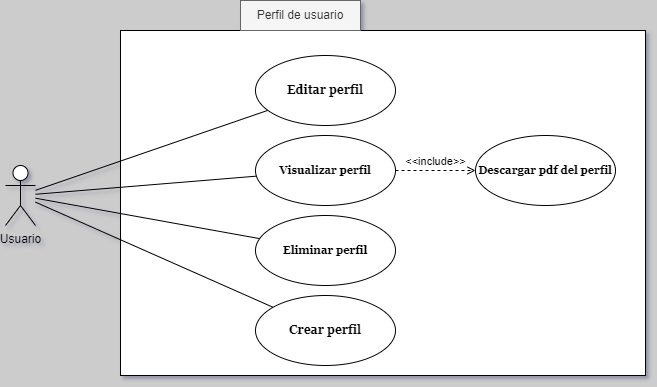

The diagram above was exported from draw.io. Its source (the exported page's mxGraphModel, read from the mxfile embedded in the PNG):
<mxGraphModel dx="1050" dy="522" grid="1" gridSize="10" guides="1" tooltips="1" connect="1" arrows="1" fold="1" page="1" pageScale="1" pageWidth="850" pageHeight="1100" background="#CCCCCC" math="0" shadow="1">
  <root>
    <mxCell id="0" />
    <mxCell id="1" parent="0" />
    <mxCell id="TDkN5hrI4gcNKZLOxIIc-6" value="" style="rounded=0;whiteSpace=wrap;html=1;" vertex="1" parent="1">
      <mxGeometry x="245" y="75" width="525" height="345" as="geometry" />
    </mxCell>
    <mxCell id="TDkN5hrI4gcNKZLOxIIc-1" value="Usuario" style="shape=umlActor;verticalLabelPosition=bottom;verticalAlign=top;html=1;" vertex="1" parent="1">
      <mxGeometry x="130" y="210" width="30" height="60" as="geometry" />
    </mxCell>
    <mxCell id="TDkN5hrI4gcNKZLOxIIc-2" value="&lt;font style=&quot;vertical-align: inherit;&quot;&gt;&lt;font style=&quot;vertical-align: inherit;&quot;&gt;Crear perfil&lt;/font&gt;&lt;/font&gt;" style="ellipse;whiteSpace=wrap;html=1;fontFamily=Georgia;fontStyle=1" vertex="1" parent="1">
      <mxGeometry x="380" y="340" width="140" height="70" as="geometry" />
    </mxCell>
    <mxCell id="TDkN5hrI4gcNKZLOxIIc-3" value="&lt;font style=&quot;vertical-align: inherit;&quot;&gt;&lt;font style=&quot;vertical-align: inherit;&quot;&gt;Editar perfil&lt;/font&gt;&lt;/font&gt;" style="ellipse;whiteSpace=wrap;html=1;fontFamily=Georgia;fontStyle=1" vertex="1" parent="1">
      <mxGeometry x="380" y="100" width="140" height="70" as="geometry" />
    </mxCell>
    <mxCell id="TDkN5hrI4gcNKZLOxIIc-4" value="&lt;font style=&quot;vertical-align: inherit;&quot;&gt;&lt;font style=&quot;vertical-align: inherit;&quot;&gt;Eliminar perfil&lt;/font&gt;&lt;/font&gt;" style="ellipse;whiteSpace=wrap;html=1;fontFamily=Georgia;fontStyle=1;fontSize=11;" vertex="1" parent="1">
      <mxGeometry x="380" y="260" width="140" height="70" as="geometry" />
    </mxCell>
    <mxCell id="TDkN5hrI4gcNKZLOxIIc-5" value="" style="endArrow=none;html=1;rounded=0;" edge="1" parent="1" source="TDkN5hrI4gcNKZLOxIIc-1" target="TDkN5hrI4gcNKZLOxIIc-2">
      <mxGeometry relative="1" as="geometry">
        <mxPoint x="340" y="250" as="sourcePoint" />
        <mxPoint x="230" y="241" as="targetPoint" />
      </mxGeometry>
    </mxCell>
    <mxCell id="TDkN5hrI4gcNKZLOxIIc-7" value="&lt;font style=&quot;vertical-align: inherit;&quot;&gt;&lt;font style=&quot;vertical-align: inherit;&quot;&gt;Visualizar perfil&lt;/font&gt;&lt;/font&gt;" style="ellipse;whiteSpace=wrap;html=1;fontFamily=Georgia;fontStyle=1;fontSize=11;" vertex="1" parent="1">
      <mxGeometry x="380" y="180" width="140" height="70" as="geometry" />
    </mxCell>
    <mxCell id="TDkN5hrI4gcNKZLOxIIc-8" value="" style="endArrow=none;html=1;rounded=0;" edge="1" parent="1" source="TDkN5hrI4gcNKZLOxIIc-1" target="TDkN5hrI4gcNKZLOxIIc-3">
      <mxGeometry relative="1" as="geometry">
        <mxPoint x="170" y="244" as="sourcePoint" />
        <mxPoint x="386" y="157" as="targetPoint" />
      </mxGeometry>
    </mxCell>
    <mxCell id="TDkN5hrI4gcNKZLOxIIc-9" value="" style="endArrow=none;html=1;rounded=0;" edge="1" parent="1" source="TDkN5hrI4gcNKZLOxIIc-1" target="TDkN5hrI4gcNKZLOxIIc-4">
      <mxGeometry relative="1" as="geometry">
        <mxPoint x="180" y="254" as="sourcePoint" />
        <mxPoint x="396" y="167" as="targetPoint" />
      </mxGeometry>
    </mxCell>
    <mxCell id="TDkN5hrI4gcNKZLOxIIc-10" value="" style="endArrow=none;html=1;rounded=0;" edge="1" parent="1" source="TDkN5hrI4gcNKZLOxIIc-1" target="TDkN5hrI4gcNKZLOxIIc-7">
      <mxGeometry relative="1" as="geometry">
        <mxPoint x="190" y="264" as="sourcePoint" />
        <mxPoint x="406" y="177" as="targetPoint" />
      </mxGeometry>
    </mxCell>
    <mxCell id="TDkN5hrI4gcNKZLOxIIc-11" value="&lt;font style=&quot;vertical-align: inherit;&quot;&gt;&lt;font style=&quot;vertical-align: inherit;&quot;&gt;Perfil de usuario&lt;/font&gt;&lt;/font&gt;" style="text;html=1;align=center;verticalAlign=middle;whiteSpace=wrap;rounded=0;fillColor=#f5f5f5;strokeColor=#666666;fontColor=#333333;" vertex="1" parent="1">
      <mxGeometry x="365" y="45" width="120" height="30" as="geometry" />
    </mxCell>
    <mxCell id="TDkN5hrI4gcNKZLOxIIc-12" value="&lt;font style=&quot;vertical-align: inherit;&quot;&gt;&lt;font style=&quot;vertical-align: inherit;&quot;&gt;Descargar pdf del perfil&lt;/font&gt;&lt;/font&gt;" style="ellipse;whiteSpace=wrap;html=1;fontFamily=Georgia;fontStyle=1;fontSize=11;" vertex="1" parent="1">
      <mxGeometry x="600" y="180" width="140" height="70" as="geometry" />
    </mxCell>
    <mxCell id="TDkN5hrI4gcNKZLOxIIc-14" value="&amp;lt;&amp;lt;include&amp;gt;&amp;gt;" style="html=1;verticalAlign=bottom;labelBackgroundColor=none;endArrow=open;endFill=0;dashed=1;rounded=0;" edge="1" parent="1" source="TDkN5hrI4gcNKZLOxIIc-7" target="TDkN5hrI4gcNKZLOxIIc-12">
      <mxGeometry width="160" relative="1" as="geometry">
        <mxPoint x="340" y="270" as="sourcePoint" />
        <mxPoint x="500" y="270" as="targetPoint" />
      </mxGeometry>
    </mxCell>
  </root>
</mxGraphModel>